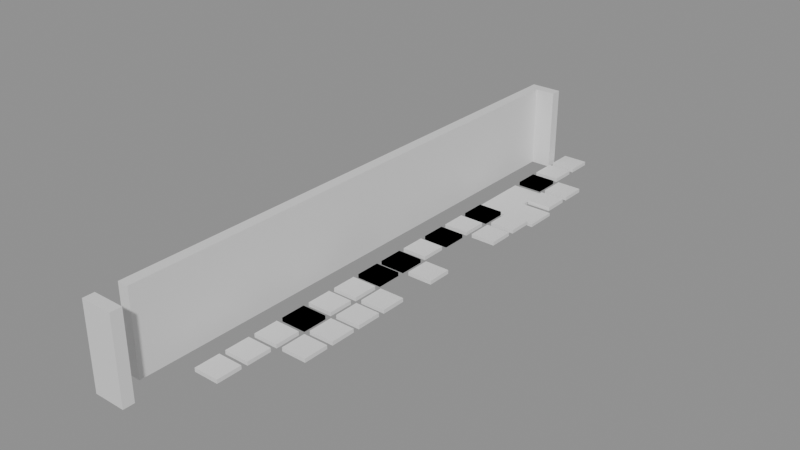 # Source: building_lego.blend  (saved by Blender 5.0.119; exported with 4.5.12 LTS)
import bpy
from mathutils import Matrix  # noqa: F401  (used for matrix-valued properties, if any)

bpy.ops.wm.read_factory_settings(use_empty=True)
scene = bpy.context.scene
scene.name = 'Scene'

# ---- collections
col_01_paredes_externas = bpy.data.collections.new('01_Paredes_Externas'); scene.collection.children.link(col_01_paredes_externas)
col_03_pisos_escadas = bpy.data.collections.new('03_Pisos_Escadas'); scene.collection.children.link(col_03_pisos_escadas)
col_04_moveis_decoracoes = bpy.data.collections.new('04_Moveis_Decoracoes'); scene.collection.children.link(col_04_moveis_decoracoes)

# ---- materials (node trees are filled in below, after node groups)
mat_mat_parede_externa = bpy.data.materials.new('Mat_Parede_Externa')
mat_mat_pisos = bpy.data.materials.new('Mat_Pisos')
mat_mat_moveis = bpy.data.materials.new('Mat_Moveis')

# ---- material node trees
mat_mat_parede_externa.use_nodes = True; mat_mat_parede_externa.node_tree.nodes.clear()
_N = mat_mat_parede_externa.node_tree.nodes; _L = mat_mat_parede_externa.node_tree.links
n0 = _N.new('ShaderNodeBsdfPrincipled'); n0.name = 'BSDF - Pré-fundamentado'; n0.location = (-200, 100)
n1 = _N.new('ShaderNodeOutputMaterial'); n1.name = 'Saída de material'; n1.location = (200, 100)
_L.new(n0.outputs[0], n1.inputs[0])
n1.is_active_output = True
mat_mat_pisos.use_nodes = True; mat_mat_pisos.node_tree.nodes.clear()
_N = mat_mat_pisos.node_tree.nodes; _L = mat_mat_pisos.node_tree.links
n0 = _N.new('ShaderNodeBsdfPrincipled'); n0.name = 'BSDF - Pré-fundamentado'; n0.location = (-200, 100)
n1 = _N.new('ShaderNodeOutputMaterial'); n1.name = 'Saída de material'; n1.location = (200, 100)
_L.new(n0.outputs[0], n1.inputs[0])
n1.is_active_output = True
mat_mat_moveis.use_nodes = True; mat_mat_moveis.node_tree.nodes.clear()
_N = mat_mat_moveis.node_tree.nodes; _L = mat_mat_moveis.node_tree.links
n0 = _N.new('ShaderNodeBsdfPrincipled'); n0.name = 'BSDF - Pré-fundamentado'; n0.location = (-200, 100)
n1 = _N.new('ShaderNodeOutputMaterial'); n1.name = 'Saída de material'; n1.location = (200, 100)
_L.new(n0.outputs[0], n1.inputs[0])
n1.is_active_output = True

# ---- meshes
me_bloco_dungeon_wall_4176_2734_z_20 = bpy.data.meshes.new('Bloco_dungeon_wall_4176_2734_z-20')
me_bloco_dungeon_wall_4176_2734_z_20.from_pydata([(-0.5, -0.175, -1.32), (0.5, -0.175, -1.32), (0.5, 0.175, -1.32), (-0.5, 0.175, -1.32), (-0.5, -0.175, 1.32), (0.5, -0.175, 1.32), (0.5, 0.175, 1.32), (-0.5, 0.175, 1.32)], [], [(0, 1, 2, 3), (4, 7, 6, 5), (0, 4, 5, 1), (2, 6, 7, 3), (0, 3, 7, 4), (1, 5, 6, 2)])
me_bloco_dungeon_wall_4176_2734_z_20.materials.append(mat_mat_parede_externa)
me_bloco_dungeon_wall_4176_2734_z_20.update()
me_bloco_dungeon_wall_4176_2752_z_20 = bpy.data.meshes.new('Bloco_dungeon_wall_4176_2752_z-20')
me_bloco_dungeon_wall_4176_2752_z_20.from_pydata([(-0.5, -0.175, -1.32), (0.5, -0.175, -1.32), (0.5, 0.175, -1.32), (-0.5, 0.175, -1.32), (-0.5, -0.175, 1.32), (0.5, -0.175, 1.32), (0.5, 0.175, 1.32), (-0.5, 0.175, 1.32)], [], [(0, 1, 2, 3), (4, 7, 6, 5), (0, 4, 5, 1), (2, 6, 7, 3), (0, 3, 7, 4), (1, 5, 6, 2)])
me_bloco_dungeon_wall_4176_2752_z_20.materials.append(mat_mat_parede_externa)
me_bloco_dungeon_wall_4176_2752_z_20.update()
me_bloco_dungeon_wall_4176_2735_z_20 = bpy.data.meshes.new('Bloco_dungeon_wall_4176_2735_z-20')
me_bloco_dungeon_wall_4176_2735_z_20.from_pydata([(-0.175, -0.5, -1.32), (0.175, -0.5, -1.32), (0.175, 0.5, -1.32), (-0.175, 0.5, -1.32), (-0.175, -0.5, 1.32), (0.175, -0.5, 1.32), (0.175, 0.5, 1.32), (-0.175, 0.5, 1.32)], [], [(0, 1, 2, 3), (4, 7, 6, 5), (0, 4, 5, 1), (2, 6, 7, 3), (0, 3, 7, 4), (1, 5, 6, 2)])
me_bloco_dungeon_wall_4176_2735_z_20.materials.append(mat_mat_parede_externa)
me_bloco_dungeon_wall_4176_2735_z_20.update()
me_bloco_dungeon_wall_4176_2736_z_20 = bpy.data.meshes.new('Bloco_dungeon_wall_4176_2736_z-20')
me_bloco_dungeon_wall_4176_2736_z_20.from_pydata([(-0.175, -0.5, -1.32), (0.175, -0.5, -1.32), (0.175, 0.5, -1.32), (-0.175, 0.5, -1.32), (-0.175, -0.5, 1.32), (0.175, -0.5, 1.32), (0.175, 0.5, 1.32), (-0.175, 0.5, 1.32)], [], [(0, 1, 2, 3), (4, 7, 6, 5), (0, 4, 5, 1), (2, 6, 7, 3), (0, 3, 7, 4), (1, 5, 6, 2)])
me_bloco_dungeon_wall_4176_2736_z_20.materials.append(mat_mat_parede_externa)
me_bloco_dungeon_wall_4176_2736_z_20.update()
me_bloco_dungeon_wall_4176_2737_z_20 = bpy.data.meshes.new('Bloco_dungeon_wall_4176_2737_z-20')
me_bloco_dungeon_wall_4176_2737_z_20.from_pydata([(-0.175, -0.5, -1.32), (0.175, -0.5, -1.32), (0.175, 0.5, -1.32), (-0.175, 0.5, -1.32), (-0.175, -0.5, 1.32), (0.175, -0.5, 1.32), (0.175, 0.5, 1.32), (-0.175, 0.5, 1.32)], [], [(0, 1, 2, 3), (4, 7, 6, 5), (0, 4, 5, 1), (2, 6, 7, 3), (0, 3, 7, 4), (1, 5, 6, 2)])
me_bloco_dungeon_wall_4176_2737_z_20.materials.append(mat_mat_parede_externa)
me_bloco_dungeon_wall_4176_2737_z_20.update()
me_bloco_dungeon_wall_4176_2738_z_20 = bpy.data.meshes.new('Bloco_dungeon_wall_4176_2738_z-20')
me_bloco_dungeon_wall_4176_2738_z_20.from_pydata([(-0.175, -0.5, -1.32), (0.175, -0.5, -1.32), (0.175, 0.5, -1.32), (-0.175, 0.5, -1.32), (-0.175, -0.5, 1.32), (0.175, -0.5, 1.32), (0.175, 0.5, 1.32), (-0.175, 0.5, 1.32)], [], [(0, 1, 2, 3), (4, 7, 6, 5), (0, 4, 5, 1), (2, 6, 7, 3), (0, 3, 7, 4), (1, 5, 6, 2)])
me_bloco_dungeon_wall_4176_2738_z_20.materials.append(mat_mat_parede_externa)
me_bloco_dungeon_wall_4176_2738_z_20.update()
me_bloco_dungeon_wall_4176_2739_z_20 = bpy.data.meshes.new('Bloco_dungeon_wall_4176_2739_z-20')
me_bloco_dungeon_wall_4176_2739_z_20.from_pydata([(-0.175, -0.5, -1.32), (0.175, -0.5, -1.32), (0.175, 0.5, -1.32), (-0.175, 0.5, -1.32), (-0.175, -0.5, 1.32), (0.175, -0.5, 1.32), (0.175, 0.5, 1.32), (-0.175, 0.5, 1.32)], [], [(0, 1, 2, 3), (4, 7, 6, 5), (0, 4, 5, 1), (2, 6, 7, 3), (0, 3, 7, 4), (1, 5, 6, 2)])
me_bloco_dungeon_wall_4176_2739_z_20.materials.append(mat_mat_parede_externa)
me_bloco_dungeon_wall_4176_2739_z_20.update()
me_bloco_dungeon_wall_4176_2740_z_20 = bpy.data.meshes.new('Bloco_dungeon_wall_4176_2740_z-20')
me_bloco_dungeon_wall_4176_2740_z_20.from_pydata([(-0.175, -0.5, -1.32), (0.175, -0.5, -1.32), (0.175, 0.5, -1.32), (-0.175, 0.5, -1.32), (-0.175, -0.5, 1.32), (0.175, -0.5, 1.32), (0.175, 0.5, 1.32), (-0.175, 0.5, 1.32)], [], [(0, 1, 2, 3), (4, 7, 6, 5), (0, 4, 5, 1), (2, 6, 7, 3), (0, 3, 7, 4), (1, 5, 6, 2)])
me_bloco_dungeon_wall_4176_2740_z_20.materials.append(mat_mat_parede_externa)
me_bloco_dungeon_wall_4176_2740_z_20.update()
me_bloco_dungeon_wall_4176_2741_z_20 = bpy.data.meshes.new('Bloco_dungeon_wall_4176_2741_z-20')
me_bloco_dungeon_wall_4176_2741_z_20.from_pydata([(-0.175, -0.5, -1.32), (0.175, -0.5, -1.32), (0.175, 0.5, -1.32), (-0.175, 0.5, -1.32), (-0.175, -0.5, 1.32), (0.175, -0.5, 1.32), (0.175, 0.5, 1.32), (-0.175, 0.5, 1.32)], [], [(0, 1, 2, 3), (4, 7, 6, 5), (0, 4, 5, 1), (2, 6, 7, 3), (0, 3, 7, 4), (1, 5, 6, 2)])
me_bloco_dungeon_wall_4176_2741_z_20.materials.append(mat_mat_parede_externa)
me_bloco_dungeon_wall_4176_2741_z_20.update()
me_bloco_dungeon_wall_4176_2742_z_20 = bpy.data.meshes.new('Bloco_dungeon_wall_4176_2742_z-20')
me_bloco_dungeon_wall_4176_2742_z_20.from_pydata([(-0.175, -0.5, -1.32), (0.175, -0.5, -1.32), (0.175, 0.5, -1.32), (-0.175, 0.5, -1.32), (-0.175, -0.5, 1.32), (0.175, -0.5, 1.32), (0.175, 0.5, 1.32), (-0.175, 0.5, 1.32)], [], [(0, 1, 2, 3), (4, 7, 6, 5), (0, 4, 5, 1), (2, 6, 7, 3), (0, 3, 7, 4), (1, 5, 6, 2)])
me_bloco_dungeon_wall_4176_2742_z_20.materials.append(mat_mat_parede_externa)
me_bloco_dungeon_wall_4176_2742_z_20.update()
me_bloco_dungeon_wall_4176_2743_z_20 = bpy.data.meshes.new('Bloco_dungeon_wall_4176_2743_z-20')
me_bloco_dungeon_wall_4176_2743_z_20.from_pydata([(-0.175, -0.5, -1.32), (0.175, -0.5, -1.32), (0.175, 0.5, -1.32), (-0.175, 0.5, -1.32), (-0.175, -0.5, 1.32), (0.175, -0.5, 1.32), (0.175, 0.5, 1.32), (-0.175, 0.5, 1.32)], [], [(0, 1, 2, 3), (4, 7, 6, 5), (0, 4, 5, 1), (2, 6, 7, 3), (0, 3, 7, 4), (1, 5, 6, 2)])
me_bloco_dungeon_wall_4176_2743_z_20.materials.append(mat_mat_parede_externa)
me_bloco_dungeon_wall_4176_2743_z_20.update()
me_bloco_dungeon_wall_4176_2744_z_20 = bpy.data.meshes.new('Bloco_dungeon_wall_4176_2744_z-20')
me_bloco_dungeon_wall_4176_2744_z_20.from_pydata([(-0.175, -0.5, -1.32), (0.175, -0.5, -1.32), (0.175, 0.5, -1.32), (-0.175, 0.5, -1.32), (-0.175, -0.5, 1.32), (0.175, -0.5, 1.32), (0.175, 0.5, 1.32), (-0.175, 0.5, 1.32)], [], [(0, 1, 2, 3), (4, 7, 6, 5), (0, 4, 5, 1), (2, 6, 7, 3), (0, 3, 7, 4), (1, 5, 6, 2)])
me_bloco_dungeon_wall_4176_2744_z_20.materials.append(mat_mat_parede_externa)
me_bloco_dungeon_wall_4176_2744_z_20.update()
me_bloco_dungeon_wall_4176_2745_z_20 = bpy.data.meshes.new('Bloco_dungeon_wall_4176_2745_z-20')
me_bloco_dungeon_wall_4176_2745_z_20.from_pydata([(-0.175, -0.5, -1.32), (0.175, -0.5, -1.32), (0.175, 0.5, -1.32), (-0.175, 0.5, -1.32), (-0.175, -0.5, 1.32), (0.175, -0.5, 1.32), (0.175, 0.5, 1.32), (-0.175, 0.5, 1.32)], [], [(0, 1, 2, 3), (4, 7, 6, 5), (0, 4, 5, 1), (2, 6, 7, 3), (0, 3, 7, 4), (1, 5, 6, 2)])
me_bloco_dungeon_wall_4176_2745_z_20.materials.append(mat_mat_parede_externa)
me_bloco_dungeon_wall_4176_2745_z_20.update()
me_bloco_dungeon_wall_4176_2746_z_20 = bpy.data.meshes.new('Bloco_dungeon_wall_4176_2746_z-20')
me_bloco_dungeon_wall_4176_2746_z_20.from_pydata([(-0.175, -0.5, -1.32), (0.175, -0.5, -1.32), (0.175, 0.5, -1.32), (-0.175, 0.5, -1.32), (-0.175, -0.5, 1.32), (0.175, -0.5, 1.32), (0.175, 0.5, 1.32), (-0.175, 0.5, 1.32)], [], [(0, 1, 2, 3), (4, 7, 6, 5), (0, 4, 5, 1), (2, 6, 7, 3), (0, 3, 7, 4), (1, 5, 6, 2)])
me_bloco_dungeon_wall_4176_2746_z_20.materials.append(mat_mat_parede_externa)
me_bloco_dungeon_wall_4176_2746_z_20.update()
me_bloco_dungeon_wall_4176_2747_z_20 = bpy.data.meshes.new('Bloco_dungeon_wall_4176_2747_z-20')
me_bloco_dungeon_wall_4176_2747_z_20.from_pydata([(-0.175, -0.5, -1.32), (0.175, -0.5, -1.32), (0.175, 0.5, -1.32), (-0.175, 0.5, -1.32), (-0.175, -0.5, 1.32), (0.175, -0.5, 1.32), (0.175, 0.5, 1.32), (-0.175, 0.5, 1.32)], [], [(0, 1, 2, 3), (4, 7, 6, 5), (0, 4, 5, 1), (2, 6, 7, 3), (0, 3, 7, 4), (1, 5, 6, 2)])
me_bloco_dungeon_wall_4176_2747_z_20.materials.append(mat_mat_parede_externa)
me_bloco_dungeon_wall_4176_2747_z_20.update()
me_bloco_dungeon_wall_4176_2748_z_20 = bpy.data.meshes.new('Bloco_dungeon_wall_4176_2748_z-20')
me_bloco_dungeon_wall_4176_2748_z_20.from_pydata([(-0.175, -0.5, -1.32), (0.175, -0.5, -1.32), (0.175, 0.5, -1.32), (-0.175, 0.5, -1.32), (-0.175, -0.5, 1.32), (0.175, -0.5, 1.32), (0.175, 0.5, 1.32), (-0.175, 0.5, 1.32)], [], [(0, 1, 2, 3), (4, 7, 6, 5), (0, 4, 5, 1), (2, 6, 7, 3), (0, 3, 7, 4), (1, 5, 6, 2)])
me_bloco_dungeon_wall_4176_2748_z_20.materials.append(mat_mat_parede_externa)
me_bloco_dungeon_wall_4176_2748_z_20.update()
me_bloco_dungeon_wall_4176_2749_z_20 = bpy.data.meshes.new('Bloco_dungeon_wall_4176_2749_z-20')
me_bloco_dungeon_wall_4176_2749_z_20.from_pydata([(-0.175, -0.5, -1.32), (0.175, -0.5, -1.32), (0.175, 0.5, -1.32), (-0.175, 0.5, -1.32), (-0.175, -0.5, 1.32), (0.175, -0.5, 1.32), (0.175, 0.5, 1.32), (-0.175, 0.5, 1.32)], [], [(0, 1, 2, 3), (4, 7, 6, 5), (0, 4, 5, 1), (2, 6, 7, 3), (0, 3, 7, 4), (1, 5, 6, 2)])
me_bloco_dungeon_wall_4176_2749_z_20.materials.append(mat_mat_parede_externa)
me_bloco_dungeon_wall_4176_2749_z_20.update()
me_bloco_dungeon_wall_4176_2750_z_20 = bpy.data.meshes.new('Bloco_dungeon_wall_4176_2750_z-20')
me_bloco_dungeon_wall_4176_2750_z_20.from_pydata([(-0.175, -0.5, -1.32), (0.175, -0.5, -1.32), (0.175, 0.5, -1.32), (-0.175, 0.5, -1.32), (-0.175, -0.5, 1.32), (0.175, -0.5, 1.32), (0.175, 0.5, 1.32), (-0.175, 0.5, 1.32)], [], [(0, 1, 2, 3), (4, 7, 6, 5), (0, 4, 5, 1), (2, 6, 7, 3), (0, 3, 7, 4), (1, 5, 6, 2)])
me_bloco_dungeon_wall_4176_2750_z_20.materials.append(mat_mat_parede_externa)
me_bloco_dungeon_wall_4176_2750_z_20.update()
me_bloco_dungeon_wall_4176_2751_z_20 = bpy.data.meshes.new('Bloco_dungeon_wall_4176_2751_z-20')
me_bloco_dungeon_wall_4176_2751_z_20.from_pydata([(-0.175, -0.5, -1.32), (0.175, -0.5, -1.32), (0.175, 0.5, -1.32), (-0.175, 0.5, -1.32), (-0.175, -0.5, 1.32), (0.175, -0.5, 1.32), (0.175, 0.5, 1.32), (-0.175, 0.5, 1.32)], [], [(0, 1, 2, 3), (4, 7, 6, 5), (0, 4, 5, 1), (2, 6, 7, 3), (0, 3, 7, 4), (1, 5, 6, 2)])
me_bloco_dungeon_wall_4176_2751_z_20.materials.append(mat_mat_parede_externa)
me_bloco_dungeon_wall_4176_2751_z_20.update()
me_piso_swamp_4177_2748_z_20 = bpy.data.meshes.new('Piso_swamp_4177_2748_z-20')
me_piso_swamp_4177_2748_z_20.from_pydata([(-0.5, -0.5, -0.05), (0.5, -0.5, -0.05), (0.5, 0.5, -0.05), (-0.5, 0.5, -0.05), (-0.5, -0.5, 0.05), (0.5, -0.5, 0.05), (0.5, 0.5, 0.05), (-0.5, 0.5, 0.05)], [], [(0, 1, 2, 3), (4, 7, 6, 5), (0, 4, 5, 1), (2, 6, 7, 3), (0, 3, 7, 4), (1, 5, 6, 2)])
me_piso_swamp_4177_2748_z_20.materials.append(mat_mat_pisos)
me_piso_swamp_4177_2748_z_20.update()
me_piso_swamp_4178_2748_z_20 = bpy.data.meshes.new('Piso_swamp_4178_2748_z-20')
me_piso_swamp_4178_2748_z_20.from_pydata([(-0.5, -0.5, -0.05), (0.5, -0.5, -0.05), (0.5, 0.5, -0.05), (-0.5, 0.5, -0.05), (-0.5, -0.5, 0.05), (0.5, -0.5, 0.05), (0.5, 0.5, 0.05), (-0.5, 0.5, 0.05)], [], [(0, 1, 2, 3), (4, 7, 6, 5), (0, 4, 5, 1), (2, 6, 7, 3), (0, 3, 7, 4), (1, 5, 6, 2)])
me_piso_swamp_4178_2748_z_20.materials.append(mat_mat_pisos)
me_piso_swamp_4178_2748_z_20.update()
me_piso_swamp_4177_2749_z_20 = bpy.data.meshes.new('Piso_swamp_4177_2749_z-20')
me_piso_swamp_4177_2749_z_20.from_pydata([(-0.5, -0.5, -0.05), (0.5, -0.5, -0.05), (0.5, 0.5, -0.05), (-0.5, 0.5, -0.05), (-0.5, -0.5, 0.05), (0.5, -0.5, 0.05), (0.5, 0.5, 0.05), (-0.5, 0.5, 0.05)], [], [(0, 1, 2, 3), (4, 7, 6, 5), (0, 4, 5, 1), (2, 6, 7, 3), (0, 3, 7, 4), (1, 5, 6, 2)])
me_piso_swamp_4177_2749_z_20.materials.append(mat_mat_pisos)
me_piso_swamp_4177_2749_z_20.update()
me_movel_vines_4177_2736_z_20 = bpy.data.meshes.new('Movel_vines_4177_2736_z-20')
me_movel_vines_4177_2736_z_20.from_pydata([(-0.4, -0.4, -0.06), (0.4, -0.4, -0.06), (0.4, 0.4, -0.06), (-0.4, 0.4, -0.06), (-0.4, -0.4, 0.06), (0.4, -0.4, 0.06), (0.4, 0.4, 0.06), (-0.4, 0.4, 0.06)], [], [(0, 1, 2, 3), (4, 7, 6, 5), (0, 4, 5, 1), (2, 6, 7, 3), (0, 3, 7, 4), (1, 5, 6, 2)])
me_movel_vines_4177_2736_z_20.materials.append(mat_mat_moveis)
me_movel_vines_4177_2736_z_20.update()
me_movel_vines_4177_2737_z_20 = bpy.data.meshes.new('Movel_vines_4177_2737_z-20')
me_movel_vines_4177_2737_z_20.from_pydata([(-0.4, -0.4, -0.06), (0.4, -0.4, -0.06), (0.4, 0.4, -0.06), (-0.4, 0.4, -0.06), (-0.4, -0.4, 0.06), (0.4, -0.4, 0.06), (0.4, 0.4, 0.06), (-0.4, 0.4, 0.06)], [], [(0, 1, 2, 3), (4, 7, 6, 5), (0, 4, 5, 1), (2, 6, 7, 3), (0, 3, 7, 4), (1, 5, 6, 2)])
me_movel_vines_4177_2737_z_20.materials.append(mat_mat_moveis)
me_movel_vines_4177_2737_z_20.update()
me_movel_vines_4177_2738_z_20 = bpy.data.meshes.new('Movel_vines_4177_2738_z-20')
me_movel_vines_4177_2738_z_20.from_pydata([(-0.4, -0.4, -0.06), (0.4, -0.4, -0.06), (0.4, 0.4, -0.06), (-0.4, 0.4, -0.06), (-0.4, -0.4, 0.06), (0.4, -0.4, 0.06), (0.4, 0.4, 0.06), (-0.4, 0.4, 0.06)], [], [(0, 1, 2, 3), (4, 7, 6, 5), (0, 4, 5, 1), (2, 6, 7, 3), (0, 3, 7, 4), (1, 5, 6, 2)])
me_movel_vines_4177_2738_z_20.materials.append(mat_mat_moveis)
me_movel_vines_4177_2738_z_20.update()
me_movel_swamp_4178_2738_z_20 = bpy.data.meshes.new('Movel_swamp_4178_2738_z-20')
me_movel_swamp_4178_2738_z_20.from_pydata([(-0.4, -0.4, -0.06), (0.4, -0.4, -0.06), (0.4, 0.4, -0.06), (-0.4, 0.4, -0.06), (-0.4, -0.4, 0.06), (0.4, -0.4, 0.06), (0.4, 0.4, 0.06), (-0.4, 0.4, 0.06)], [], [(0, 1, 2, 3), (4, 7, 6, 5), (0, 4, 5, 1), (2, 6, 7, 3), (0, 3, 7, 4), (1, 5, 6, 2)])
me_movel_swamp_4178_2738_z_20.materials.append(mat_mat_moveis)
me_movel_swamp_4178_2738_z_20.update()
me_movel_vines_4177_2739_z_20 = bpy.data.meshes.new('Movel_vines_4177_2739_z-20')
me_movel_vines_4177_2739_z_20.from_pydata([(-0.4, -0.4, -0.06), (0.4, -0.4, -0.06), (0.4, 0.4, -0.06), (-0.4, 0.4, -0.06), (-0.4, -0.4, 0.06), (0.4, -0.4, 0.06), (0.4, 0.4, 0.06), (-0.4, 0.4, 0.06)], [], [(0, 1, 2, 3), (4, 7, 6, 5), (0, 4, 5, 1), (2, 6, 7, 3), (0, 3, 7, 4), (1, 5, 6, 2)])
me_movel_vines_4177_2739_z_20.materials.append(mat_mat_moveis)
me_movel_vines_4177_2739_z_20.update()
me_movel_swamp_4177_2739_z_20 = bpy.data.meshes.new('Movel_swamp_4177_2739_z-20')
me_movel_swamp_4177_2739_z_20.from_pydata([(-0.4, -0.4, -0.06), (0.4, -0.4, -0.06), (0.4, 0.4, -0.06), (-0.4, 0.4, -0.06), (-0.4, -0.4, 0.06), (0.4, -0.4, 0.06), (0.4, 0.4, 0.06), (-0.4, 0.4, 0.06)], [], [(0, 1, 2, 3), (4, 7, 6, 5), (0, 4, 5, 1), (2, 6, 7, 3), (0, 3, 7, 4), (1, 5, 6, 2)])
me_movel_swamp_4177_2739_z_20.materials.append(mat_mat_moveis)
me_movel_swamp_4177_2739_z_20.update()
me_movel_swamp_4178_2739_z_20 = bpy.data.meshes.new('Movel_swamp_4178_2739_z-20')
me_movel_swamp_4178_2739_z_20.from_pydata([(-0.4, -0.4, -0.06), (0.4, -0.4, -0.06), (0.4, 0.4, -0.06), (-0.4, 0.4, -0.06), (-0.4, -0.4, 0.06), (0.4, -0.4, 0.06), (0.4, 0.4, 0.06), (-0.4, 0.4, 0.06)], [], [(0, 1, 2, 3), (4, 7, 6, 5), (0, 4, 5, 1), (2, 6, 7, 3), (0, 3, 7, 4), (1, 5, 6, 2)])
me_movel_swamp_4178_2739_z_20.materials.append(mat_mat_moveis)
me_movel_swamp_4178_2739_z_20.update()
me_movel_swamp_4177_2740_z_20 = bpy.data.meshes.new('Movel_swamp_4177_2740_z-20')
me_movel_swamp_4177_2740_z_20.from_pydata([(-0.4, -0.4, -0.06), (0.4, -0.4, -0.06), (0.4, 0.4, -0.06), (-0.4, 0.4, -0.06), (-0.4, -0.4, 0.06), (0.4, -0.4, 0.06), (0.4, 0.4, 0.06), (-0.4, 0.4, 0.06)], [], [(0, 1, 2, 3), (4, 7, 6, 5), (0, 4, 5, 1), (2, 6, 7, 3), (0, 3, 7, 4), (1, 5, 6, 2)])
me_movel_swamp_4177_2740_z_20.materials.append(mat_mat_moveis)
me_movel_swamp_4177_2740_z_20.update()
me_movel_swamp_4178_2740_z_20 = bpy.data.meshes.new('Movel_swamp_4178_2740_z-20')
me_movel_swamp_4178_2740_z_20.from_pydata([(-0.4, -0.4, -0.06), (0.4, -0.4, -0.06), (0.4, 0.4, -0.06), (-0.4, 0.4, -0.06), (-0.4, -0.4, 0.06), (0.4, -0.4, 0.06), (0.4, 0.4, 0.06), (-0.4, 0.4, 0.06)], [], [(0, 1, 2, 3), (4, 7, 6, 5), (0, 4, 5, 1), (2, 6, 7, 3), (0, 3, 7, 4), (1, 5, 6, 2)])
me_movel_swamp_4178_2740_z_20.materials.append(mat_mat_moveis)
me_movel_swamp_4178_2740_z_20.update()
me_movel_vines_4177_2741_z_20 = bpy.data.meshes.new('Movel_vines_4177_2741_z-20')
me_movel_vines_4177_2741_z_20.from_pydata([(-0.4, -0.4, -0.06), (0.4, -0.4, -0.06), (0.4, 0.4, -0.06), (-0.4, 0.4, -0.06), (-0.4, -0.4, 0.06), (0.4, -0.4, 0.06), (0.4, 0.4, 0.06), (-0.4, 0.4, 0.06)], [], [(0, 1, 2, 3), (4, 7, 6, 5), (0, 4, 5, 1), (2, 6, 7, 3), (0, 3, 7, 4), (1, 5, 6, 2)])
me_movel_vines_4177_2741_z_20.materials.append(mat_mat_moveis)
me_movel_vines_4177_2741_z_20.update()
me_movel_mushrooms_4178_2741_z_20 = bpy.data.meshes.new('Movel_mushrooms_4178_2741_z-20')
me_movel_mushrooms_4178_2741_z_20.from_pydata([(-0.4, -0.4, -0.06), (0.4, -0.4, -0.06), (0.4, 0.4, -0.06), (-0.4, 0.4, -0.06), (-0.4, -0.4, 0.06), (0.4, -0.4, 0.06), (0.4, 0.4, 0.06), (-0.4, 0.4, 0.06)], [], [(0, 1, 2, 3), (4, 7, 6, 5), (0, 4, 5, 1), (2, 6, 7, 3), (0, 3, 7, 4), (1, 5, 6, 2)])
me_movel_mushrooms_4178_2741_z_20.materials.append(mat_mat_moveis)
me_movel_mushrooms_4178_2741_z_20.update()
me_movel_vines_4177_2742_z_20 = bpy.data.meshes.new('Movel_vines_4177_2742_z-20')
me_movel_vines_4177_2742_z_20.from_pydata([(-0.4, -0.4, -0.06), (0.4, -0.4, -0.06), (0.4, 0.4, -0.06), (-0.4, 0.4, -0.06), (-0.4, -0.4, 0.06), (0.4, -0.4, 0.06), (0.4, 0.4, 0.06), (-0.4, 0.4, 0.06)], [], [(0, 1, 2, 3), (4, 7, 6, 5), (0, 4, 5, 1), (2, 6, 7, 3), (0, 3, 7, 4), (1, 5, 6, 2)])
me_movel_vines_4177_2742_z_20.materials.append(mat_mat_moveis)
me_movel_vines_4177_2742_z_20.update()
me_movel_bone_4177_2742_z_20 = bpy.data.meshes.new('Movel_bone_4177_2742_z-20')
me_movel_bone_4177_2742_z_20.from_pydata([(-0.4, -0.4, -0.06), (0.4, -0.4, -0.06), (0.4, 0.4, -0.06), (-0.4, 0.4, -0.06), (-0.4, -0.4, 0.06), (0.4, -0.4, 0.06), (0.4, 0.4, 0.06), (-0.4, 0.4, 0.06)], [], [(0, 1, 2, 3), (4, 7, 6, 5), (0, 4, 5, 1), (2, 6, 7, 3), (0, 3, 7, 4), (1, 5, 6, 2)])
me_movel_bone_4177_2742_z_20.materials.append(mat_mat_moveis)
me_movel_bone_4177_2742_z_20.update()
me_movel_vines_4177_2743_z_20 = bpy.data.meshes.new('Movel_vines_4177_2743_z-20')
me_movel_vines_4177_2743_z_20.from_pydata([(-0.4, -0.4, -0.06), (0.4, -0.4, -0.06), (0.4, 0.4, -0.06), (-0.4, 0.4, -0.06), (-0.4, -0.4, 0.06), (0.4, -0.4, 0.06), (0.4, 0.4, 0.06), (-0.4, 0.4, 0.06)], [], [(0, 1, 2, 3), (4, 7, 6, 5), (0, 4, 5, 1), (2, 6, 7, 3), (0, 3, 7, 4), (1, 5, 6, 2)])
me_movel_vines_4177_2743_z_20.materials.append(mat_mat_moveis)
me_movel_vines_4177_2743_z_20.update()
me_movel_pelvis_bone_4177_2743_z_20 = bpy.data.meshes.new('Movel_pelvis_bone_4177_2743_z-20')
me_movel_pelvis_bone_4177_2743_z_20.from_pydata([(-0.4, -0.4, -0.06), (0.4, -0.4, -0.06), (0.4, 0.4, -0.06), (-0.4, 0.4, -0.06), (-0.4, -0.4, 0.06), (0.4, -0.4, 0.06), (0.4, 0.4, 0.06), (-0.4, 0.4, 0.06)], [], [(0, 1, 2, 3), (4, 7, 6, 5), (0, 4, 5, 1), (2, 6, 7, 3), (0, 3, 7, 4), (1, 5, 6, 2)])
me_movel_pelvis_bone_4177_2743_z_20.materials.append(mat_mat_moveis)
me_movel_pelvis_bone_4177_2743_z_20.update()
me_movel_bone_4178_2743_z_20 = bpy.data.meshes.new('Movel_bone_4178_2743_z-20')
me_movel_bone_4178_2743_z_20.from_pydata([(-0.4, -0.4, -0.06), (0.4, -0.4, -0.06), (0.4, 0.4, -0.06), (-0.4, 0.4, -0.06), (-0.4, -0.4, 0.06), (0.4, -0.4, 0.06), (0.4, 0.4, 0.06), (-0.4, 0.4, 0.06)], [], [(0, 1, 2, 3), (4, 7, 6, 5), (0, 4, 5, 1), (2, 6, 7, 3), (0, 3, 7, 4), (1, 5, 6, 2)])
me_movel_bone_4178_2743_z_20.materials.append(mat_mat_moveis)
me_movel_bone_4178_2743_z_20.update()
me_movel_vines_4177_2744_z_20 = bpy.data.meshes.new('Movel_vines_4177_2744_z-20')
me_movel_vines_4177_2744_z_20.from_pydata([(-0.4, -0.4, -0.06), (0.4, -0.4, -0.06), (0.4, 0.4, -0.06), (-0.4, 0.4, -0.06), (-0.4, -0.4, 0.06), (0.4, -0.4, 0.06), (0.4, 0.4, 0.06), (-0.4, 0.4, 0.06)], [], [(0, 1, 2, 3), (4, 7, 6, 5), (0, 4, 5, 1), (2, 6, 7, 3), (0, 3, 7, 4), (1, 5, 6, 2)])
me_movel_vines_4177_2744_z_20.materials.append(mat_mat_moveis)
me_movel_vines_4177_2744_z_20.update()
me_movel_vines_4177_2745_z_20 = bpy.data.meshes.new('Movel_vines_4177_2745_z-20')
me_movel_vines_4177_2745_z_20.from_pydata([(-0.4, -0.4, -0.06), (0.4, -0.4, -0.06), (0.4, 0.4, -0.06), (-0.4, 0.4, -0.06), (-0.4, -0.4, 0.06), (0.4, -0.4, 0.06), (0.4, 0.4, 0.06), (-0.4, 0.4, 0.06)], [], [(0, 1, 2, 3), (4, 7, 6, 5), (0, 4, 5, 1), (2, 6, 7, 3), (0, 3, 7, 4), (1, 5, 6, 2)])
me_movel_vines_4177_2745_z_20.materials.append(mat_mat_moveis)
me_movel_vines_4177_2745_z_20.update()
me_movel_vines_4177_2745_z_20_001 = bpy.data.meshes.new('Movel_vines_4177_2745_z-20.001')
me_movel_vines_4177_2745_z_20_001.from_pydata([(-0.4, -0.4, -0.06), (0.4, -0.4, -0.06), (0.4, 0.4, -0.06), (-0.4, 0.4, -0.06), (-0.4, -0.4, 0.06), (0.4, -0.4, 0.06), (0.4, 0.4, 0.06), (-0.4, 0.4, 0.06)], [], [(0, 1, 2, 3), (4, 7, 6, 5), (0, 4, 5, 1), (2, 6, 7, 3), (0, 3, 7, 4), (1, 5, 6, 2)])
me_movel_vines_4177_2745_z_20_001.materials.append(mat_mat_moveis)
me_movel_vines_4177_2745_z_20_001.update()
me_movel_swamp_4177_2746_z_20 = bpy.data.meshes.new('Movel_swamp_4177_2746_z-20')
me_movel_swamp_4177_2746_z_20.from_pydata([(-0.4, -0.4, -0.06), (0.4, -0.4, -0.06), (0.4, 0.4, -0.06), (-0.4, 0.4, -0.06), (-0.4, -0.4, 0.06), (0.4, -0.4, 0.06), (0.4, 0.4, 0.06), (-0.4, 0.4, 0.06)], [], [(0, 1, 2, 3), (4, 7, 6, 5), (0, 4, 5, 1), (2, 6, 7, 3), (0, 3, 7, 4), (1, 5, 6, 2)])
me_movel_swamp_4177_2746_z_20.materials.append(mat_mat_moveis)
me_movel_swamp_4177_2746_z_20.update()
me_movel_swamp_4178_2746_z_20 = bpy.data.meshes.new('Movel_swamp_4178_2746_z-20')
me_movel_swamp_4178_2746_z_20.from_pydata([(-0.4, -0.4, -0.06), (0.4, -0.4, -0.06), (0.4, 0.4, -0.06), (-0.4, 0.4, -0.06), (-0.4, -0.4, 0.06), (0.4, -0.4, 0.06), (0.4, 0.4, 0.06), (-0.4, 0.4, 0.06)], [], [(0, 1, 2, 3), (4, 7, 6, 5), (0, 4, 5, 1), (2, 6, 7, 3), (0, 3, 7, 4), (1, 5, 6, 2)])
me_movel_swamp_4178_2746_z_20.materials.append(mat_mat_moveis)
me_movel_swamp_4178_2746_z_20.update()
me_movel_vines_4177_2747_z_20 = bpy.data.meshes.new('Movel_vines_4177_2747_z-20')
me_movel_vines_4177_2747_z_20.from_pydata([(-0.4, -0.4, -0.06), (0.4, -0.4, -0.06), (0.4, 0.4, -0.06), (-0.4, 0.4, -0.06), (-0.4, -0.4, 0.06), (0.4, -0.4, 0.06), (0.4, 0.4, 0.06), (-0.4, 0.4, 0.06)], [], [(0, 1, 2, 3), (4, 7, 6, 5), (0, 4, 5, 1), (2, 6, 7, 3), (0, 3, 7, 4), (1, 5, 6, 2)])
me_movel_vines_4177_2747_z_20.materials.append(mat_mat_moveis)
me_movel_vines_4177_2747_z_20.update()
me_movel_swamp_4177_2747_z_20 = bpy.data.meshes.new('Movel_swamp_4177_2747_z-20')
me_movel_swamp_4177_2747_z_20.from_pydata([(-0.4, -0.4, -0.06), (0.4, -0.4, -0.06), (0.4, 0.4, -0.06), (-0.4, 0.4, -0.06), (-0.4, -0.4, 0.06), (0.4, -0.4, 0.06), (0.4, 0.4, 0.06), (-0.4, 0.4, 0.06)], [], [(0, 1, 2, 3), (4, 7, 6, 5), (0, 4, 5, 1), (2, 6, 7, 3), (0, 3, 7, 4), (1, 5, 6, 2)])
me_movel_swamp_4177_2747_z_20.materials.append(mat_mat_moveis)
me_movel_swamp_4177_2747_z_20.update()
me_movel_swamp_4178_2747_z_20 = bpy.data.meshes.new('Movel_swamp_4178_2747_z-20')
me_movel_swamp_4178_2747_z_20.from_pydata([(-0.4, -0.4, -0.06), (0.4, -0.4, -0.06), (0.4, 0.4, -0.06), (-0.4, 0.4, -0.06), (-0.4, -0.4, 0.06), (0.4, -0.4, 0.06), (0.4, 0.4, 0.06), (-0.4, 0.4, 0.06)], [], [(0, 1, 2, 3), (4, 7, 6, 5), (0, 4, 5, 1), (2, 6, 7, 3), (0, 3, 7, 4), (1, 5, 6, 2)])
me_movel_swamp_4178_2747_z_20.materials.append(mat_mat_moveis)
me_movel_swamp_4178_2747_z_20.update()
me_movel_swamp_4178_2749_z_20 = bpy.data.meshes.new('Movel_swamp_4178_2749_z-20')
me_movel_swamp_4178_2749_z_20.from_pydata([(-0.4, -0.4, -0.06), (0.4, -0.4, -0.06), (0.4, 0.4, -0.06), (-0.4, 0.4, -0.06), (-0.4, -0.4, 0.06), (0.4, -0.4, 0.06), (0.4, 0.4, 0.06), (-0.4, 0.4, 0.06)], [], [(0, 1, 2, 3), (4, 7, 6, 5), (0, 4, 5, 1), (2, 6, 7, 3), (0, 3, 7, 4), (1, 5, 6, 2)])
me_movel_swamp_4178_2749_z_20.materials.append(mat_mat_moveis)
me_movel_swamp_4178_2749_z_20.update()
me_movel_vines_4177_2750_z_20 = bpy.data.meshes.new('Movel_vines_4177_2750_z-20')
me_movel_vines_4177_2750_z_20.from_pydata([(-0.4, -0.4, -0.06), (0.4, -0.4, -0.06), (0.4, 0.4, -0.06), (-0.4, 0.4, -0.06), (-0.4, -0.4, 0.06), (0.4, -0.4, 0.06), (0.4, 0.4, 0.06), (-0.4, 0.4, 0.06)], [], [(0, 1, 2, 3), (4, 7, 6, 5), (0, 4, 5, 1), (2, 6, 7, 3), (0, 3, 7, 4), (1, 5, 6, 2)])
me_movel_vines_4177_2750_z_20.materials.append(mat_mat_moveis)
me_movel_vines_4177_2750_z_20.update()
me_movel_swamp_4177_2750_z_20 = bpy.data.meshes.new('Movel_swamp_4177_2750_z-20')
me_movel_swamp_4177_2750_z_20.from_pydata([(-0.4, -0.4, -0.06), (0.4, -0.4, -0.06), (0.4, 0.4, -0.06), (-0.4, 0.4, -0.06), (-0.4, -0.4, 0.06), (0.4, -0.4, 0.06), (0.4, 0.4, 0.06), (-0.4, 0.4, 0.06)], [], [(0, 1, 2, 3), (4, 7, 6, 5), (0, 4, 5, 1), (2, 6, 7, 3), (0, 3, 7, 4), (1, 5, 6, 2)])
me_movel_swamp_4177_2750_z_20.materials.append(mat_mat_moveis)
me_movel_swamp_4177_2750_z_20.update()
me_movel_swamp_4178_2750_z_20 = bpy.data.meshes.new('Movel_swamp_4178_2750_z-20')
me_movel_swamp_4178_2750_z_20.from_pydata([(-0.4, -0.4, -0.06), (0.4, -0.4, -0.06), (0.4, 0.4, -0.06), (-0.4, 0.4, -0.06), (-0.4, -0.4, 0.06), (0.4, -0.4, 0.06), (0.4, 0.4, 0.06), (-0.4, 0.4, 0.06)], [], [(0, 1, 2, 3), (4, 7, 6, 5), (0, 4, 5, 1), (2, 6, 7, 3), (0, 3, 7, 4), (1, 5, 6, 2)])
me_movel_swamp_4178_2750_z_20.materials.append(mat_mat_moveis)
me_movel_swamp_4178_2750_z_20.update()
me_movel_swamp_4177_2751_z_20 = bpy.data.meshes.new('Movel_swamp_4177_2751_z-20')
me_movel_swamp_4177_2751_z_20.from_pydata([(-0.4, -0.4, -0.06), (0.4, -0.4, -0.06), (0.4, 0.4, -0.06), (-0.4, 0.4, -0.06), (-0.4, -0.4, 0.06), (0.4, -0.4, 0.06), (0.4, 0.4, 0.06), (-0.4, 0.4, 0.06)], [], [(0, 1, 2, 3), (4, 7, 6, 5), (0, 4, 5, 1), (2, 6, 7, 3), (0, 3, 7, 4), (1, 5, 6, 2)])
me_movel_swamp_4177_2751_z_20.materials.append(mat_mat_moveis)
me_movel_swamp_4177_2751_z_20.update()
me_movel_swamp_4177_2752_z_20 = bpy.data.meshes.new('Movel_swamp_4177_2752_z-20')
me_movel_swamp_4177_2752_z_20.from_pydata([(-0.4, -0.4, -0.06), (0.4, -0.4, -0.06), (0.4, 0.4, -0.06), (-0.4, 0.4, -0.06), (-0.4, -0.4, 0.06), (0.4, -0.4, 0.06), (0.4, 0.4, 0.06), (-0.4, 0.4, 0.06)], [], [(0, 1, 2, 3), (4, 7, 6, 5), (0, 4, 5, 1), (2, 6, 7, 3), (0, 3, 7, 4), (1, 5, 6, 2)])
me_movel_swamp_4177_2752_z_20.materials.append(mat_mat_moveis)
me_movel_swamp_4177_2752_z_20.update()

# ---- objects
ob_parede_externa_norte_y2734_x4176_4176 = bpy.data.objects.new('Parede_Externa_Norte_Y2734_X4176_4176', None)
ob_bloco_dungeon_wall_4176_2734_z_20 = bpy.data.objects.new('Bloco_dungeon_wall_4176_2734_z-20', me_bloco_dungeon_wall_4176_2734_z_20)
ob_parede_externa_sul_y2752_x4176_4176 = bpy.data.objects.new('Parede_Externa_Sul_Y2752_X4176_4176', None)
ob_bloco_dungeon_wall_4176_2752_z_20 = bpy.data.objects.new('Bloco_dungeon_wall_4176_2752_z-20', me_bloco_dungeon_wall_4176_2752_z_20)
ob_parede_externa_oeste_x4176_y2735_2751 = bpy.data.objects.new('Parede_Externa_Oeste_X4176_Y2735_2751', None)
ob_bloco_dungeon_wall_4176_2735_z_20 = bpy.data.objects.new('Bloco_dungeon_wall_4176_2735_z-20', me_bloco_dungeon_wall_4176_2735_z_20)
ob_bloco_dungeon_wall_4176_2736_z_20 = bpy.data.objects.new('Bloco_dungeon_wall_4176_2736_z-20', me_bloco_dungeon_wall_4176_2736_z_20)
ob_bloco_dungeon_wall_4176_2737_z_20 = bpy.data.objects.new('Bloco_dungeon_wall_4176_2737_z-20', me_bloco_dungeon_wall_4176_2737_z_20)
ob_bloco_dungeon_wall_4176_2738_z_20 = bpy.data.objects.new('Bloco_dungeon_wall_4176_2738_z-20', me_bloco_dungeon_wall_4176_2738_z_20)
ob_bloco_dungeon_wall_4176_2739_z_20 = bpy.data.objects.new('Bloco_dungeon_wall_4176_2739_z-20', me_bloco_dungeon_wall_4176_2739_z_20)
ob_bloco_dungeon_wall_4176_2740_z_20 = bpy.data.objects.new('Bloco_dungeon_wall_4176_2740_z-20', me_bloco_dungeon_wall_4176_2740_z_20)
ob_bloco_dungeon_wall_4176_2741_z_20 = bpy.data.objects.new('Bloco_dungeon_wall_4176_2741_z-20', me_bloco_dungeon_wall_4176_2741_z_20)
ob_bloco_dungeon_wall_4176_2742_z_20 = bpy.data.objects.new('Bloco_dungeon_wall_4176_2742_z-20', me_bloco_dungeon_wall_4176_2742_z_20)
ob_bloco_dungeon_wall_4176_2743_z_20 = bpy.data.objects.new('Bloco_dungeon_wall_4176_2743_z-20', me_bloco_dungeon_wall_4176_2743_z_20)
ob_bloco_dungeon_wall_4176_2744_z_20 = bpy.data.objects.new('Bloco_dungeon_wall_4176_2744_z-20', me_bloco_dungeon_wall_4176_2744_z_20)
ob_bloco_dungeon_wall_4176_2745_z_20 = bpy.data.objects.new('Bloco_dungeon_wall_4176_2745_z-20', me_bloco_dungeon_wall_4176_2745_z_20)
ob_bloco_dungeon_wall_4176_2746_z_20 = bpy.data.objects.new('Bloco_dungeon_wall_4176_2746_z-20', me_bloco_dungeon_wall_4176_2746_z_20)
ob_bloco_dungeon_wall_4176_2747_z_20 = bpy.data.objects.new('Bloco_dungeon_wall_4176_2747_z-20', me_bloco_dungeon_wall_4176_2747_z_20)
ob_bloco_dungeon_wall_4176_2748_z_20 = bpy.data.objects.new('Bloco_dungeon_wall_4176_2748_z-20', me_bloco_dungeon_wall_4176_2748_z_20)
ob_bloco_dungeon_wall_4176_2749_z_20 = bpy.data.objects.new('Bloco_dungeon_wall_4176_2749_z-20', me_bloco_dungeon_wall_4176_2749_z_20)
ob_bloco_dungeon_wall_4176_2750_z_20 = bpy.data.objects.new('Bloco_dungeon_wall_4176_2750_z-20', me_bloco_dungeon_wall_4176_2750_z_20)
ob_bloco_dungeon_wall_4176_2751_z_20 = bpy.data.objects.new('Bloco_dungeon_wall_4176_2751_z-20', me_bloco_dungeon_wall_4176_2751_z_20)
ob_pisos_lajes = bpy.data.objects.new('Pisos_Lajes', None)
ob_piso_swamp_4177_2748_z_20 = bpy.data.objects.new('Piso_swamp_4177_2748_z-20', me_piso_swamp_4177_2748_z_20)
ob_piso_swamp_4178_2748_z_20 = bpy.data.objects.new('Piso_swamp_4178_2748_z-20', me_piso_swamp_4178_2748_z_20)
ob_piso_swamp_4177_2749_z_20 = bpy.data.objects.new('Piso_swamp_4177_2749_z-20', me_piso_swamp_4177_2749_z_20)
ob_moveis_decoracoes = bpy.data.objects.new('Moveis_Decoracoes', None)
ob_movel_vines_4177_2736_z_20 = bpy.data.objects.new('Movel_vines_4177_2736_z-20', me_movel_vines_4177_2736_z_20)
ob_movel_vines_4177_2737_z_20 = bpy.data.objects.new('Movel_vines_4177_2737_z-20', me_movel_vines_4177_2737_z_20)
ob_movel_vines_4177_2738_z_20 = bpy.data.objects.new('Movel_vines_4177_2738_z-20', me_movel_vines_4177_2738_z_20)
ob_movel_swamp_4178_2738_z_20 = bpy.data.objects.new('Movel_swamp_4178_2738_z-20', me_movel_swamp_4178_2738_z_20)
ob_movel_vines_4177_2739_z_20 = bpy.data.objects.new('Movel_vines_4177_2739_z-20', me_movel_vines_4177_2739_z_20)
ob_movel_swamp_4177_2739_z_20 = bpy.data.objects.new('Movel_swamp_4177_2739_z-20', me_movel_swamp_4177_2739_z_20)
ob_movel_swamp_4178_2739_z_20 = bpy.data.objects.new('Movel_swamp_4178_2739_z-20', me_movel_swamp_4178_2739_z_20)
ob_movel_swamp_4177_2740_z_20 = bpy.data.objects.new('Movel_swamp_4177_2740_z-20', me_movel_swamp_4177_2740_z_20)
ob_movel_swamp_4178_2740_z_20 = bpy.data.objects.new('Movel_swamp_4178_2740_z-20', me_movel_swamp_4178_2740_z_20)
ob_movel_vines_4177_2741_z_20 = bpy.data.objects.new('Movel_vines_4177_2741_z-20', me_movel_vines_4177_2741_z_20)
ob_movel_mushrooms_4178_2741_z_20 = bpy.data.objects.new('Movel_mushrooms_4178_2741_z-20', me_movel_mushrooms_4178_2741_z_20)
ob_movel_vines_4177_2742_z_20 = bpy.data.objects.new('Movel_vines_4177_2742_z-20', me_movel_vines_4177_2742_z_20)
ob_movel_bone_4177_2742_z_20 = bpy.data.objects.new('Movel_bone_4177_2742_z-20', me_movel_bone_4177_2742_z_20)
ob_movel_vines_4177_2743_z_20 = bpy.data.objects.new('Movel_vines_4177_2743_z-20', me_movel_vines_4177_2743_z_20)
ob_movel_pelvis_bone_4177_2743_z_20 = bpy.data.objects.new('Movel_pelvis_bone_4177_2743_z-20', me_movel_pelvis_bone_4177_2743_z_20)
ob_movel_bone_4178_2743_z_20 = bpy.data.objects.new('Movel_bone_4178_2743_z-20', me_movel_bone_4178_2743_z_20)
ob_movel_vines_4177_2744_z_20 = bpy.data.objects.new('Movel_vines_4177_2744_z-20', me_movel_vines_4177_2744_z_20)
ob_movel_vines_4177_2745_z_20 = bpy.data.objects.new('Movel_vines_4177_2745_z-20', me_movel_vines_4177_2745_z_20)
ob_movel_vines_4177_2745_z_20_001 = bpy.data.objects.new('Movel_vines_4177_2745_z-20.001', me_movel_vines_4177_2745_z_20_001)
ob_movel_swamp_4177_2746_z_20 = bpy.data.objects.new('Movel_swamp_4177_2746_z-20', me_movel_swamp_4177_2746_z_20)
ob_movel_swamp_4178_2746_z_20 = bpy.data.objects.new('Movel_swamp_4178_2746_z-20', me_movel_swamp_4178_2746_z_20)
ob_movel_vines_4177_2747_z_20 = bpy.data.objects.new('Movel_vines_4177_2747_z-20', me_movel_vines_4177_2747_z_20)
ob_movel_swamp_4177_2747_z_20 = bpy.data.objects.new('Movel_swamp_4177_2747_z-20', me_movel_swamp_4177_2747_z_20)
ob_movel_swamp_4178_2747_z_20 = bpy.data.objects.new('Movel_swamp_4178_2747_z-20', me_movel_swamp_4178_2747_z_20)
ob_movel_swamp_4178_2749_z_20 = bpy.data.objects.new('Movel_swamp_4178_2749_z-20', me_movel_swamp_4178_2749_z_20)
ob_movel_vines_4177_2750_z_20 = bpy.data.objects.new('Movel_vines_4177_2750_z-20', me_movel_vines_4177_2750_z_20)
ob_movel_swamp_4177_2750_z_20 = bpy.data.objects.new('Movel_swamp_4177_2750_z-20', me_movel_swamp_4177_2750_z_20)
ob_movel_swamp_4178_2750_z_20 = bpy.data.objects.new('Movel_swamp_4178_2750_z-20', me_movel_swamp_4178_2750_z_20)
ob_movel_swamp_4177_2751_z_20 = bpy.data.objects.new('Movel_swamp_4177_2751_z-20', me_movel_swamp_4177_2751_z_20)
ob_movel_swamp_4177_2752_z_20 = bpy.data.objects.new('Movel_swamp_4177_2752_z-20', me_movel_swamp_4177_2752_z_20)

# ---- transforms, parenting, visibility, modifiers, constraints
ob_parede_externa_norte_y2734_x4176_4176.location = (-1.0, -9.0, 0.0)
ob_parede_externa_norte_y2734_x4176_4176.empty_display_type = 'CUBE'
ob_bloco_dungeon_wall_4176_2734_z_20.parent = ob_parede_externa_norte_y2734_x4176_4176
ob_bloco_dungeon_wall_4176_2734_z_20.matrix_parent_inverse = Matrix(((1.0, -0.0, 0.0, 1.0), (-0.0, 1.0, -0.0, 9.0), (0.0, -0.0, 1.0, -0.0), (-0.0, 0.0, -0.0, 1.0)))
ob_bloco_dungeon_wall_4176_2734_z_20.location = (-1.0, -9.325, 1.32)
ob_parede_externa_sul_y2752_x4176_4176.location = (-1.0, 9.0, 0.0)
ob_parede_externa_sul_y2752_x4176_4176.empty_display_type = 'CUBE'
ob_bloco_dungeon_wall_4176_2752_z_20.parent = ob_parede_externa_sul_y2752_x4176_4176
ob_bloco_dungeon_wall_4176_2752_z_20.matrix_parent_inverse = Matrix(((1.0, -0.0, 0.0, 1.0), (-0.0, 1.0, -0.0, -9.0), (0.0, -0.0, 1.0, -0.0), (-0.0, 0.0, -0.0, 1.0)))
ob_bloco_dungeon_wall_4176_2752_z_20.location = (-1.0, 8.675, 1.32)
ob_parede_externa_oeste_x4176_y2735_2751.location = (-1.0, 0.0, 0.0)
ob_parede_externa_oeste_x4176_y2735_2751.empty_display_type = 'CUBE'
ob_bloco_dungeon_wall_4176_2735_z_20.parent = ob_parede_externa_oeste_x4176_y2735_2751
ob_bloco_dungeon_wall_4176_2735_z_20.matrix_parent_inverse = Matrix(((1.0, -0.0, 0.0, 1.0), (-0.0, 1.0, -0.0, 0.0), (0.0, -0.0, 1.0, -0.0), (-0.0, 0.0, -0.0, 1.0)))
ob_bloco_dungeon_wall_4176_2735_z_20.location = (-1.325, -8.0, 1.32)
ob_bloco_dungeon_wall_4176_2736_z_20.parent = ob_parede_externa_oeste_x4176_y2735_2751
ob_bloco_dungeon_wall_4176_2736_z_20.matrix_parent_inverse = Matrix(((1.0, -0.0, 0.0, 1.0), (-0.0, 1.0, -0.0, 0.0), (0.0, -0.0, 1.0, -0.0), (-0.0, 0.0, -0.0, 1.0)))
ob_bloco_dungeon_wall_4176_2736_z_20.location = (-1.325, -7.0, 1.32)
ob_bloco_dungeon_wall_4176_2737_z_20.parent = ob_parede_externa_oeste_x4176_y2735_2751
ob_bloco_dungeon_wall_4176_2737_z_20.matrix_parent_inverse = Matrix(((1.0, -0.0, 0.0, 1.0), (-0.0, 1.0, -0.0, 0.0), (0.0, -0.0, 1.0, -0.0), (-0.0, 0.0, -0.0, 1.0)))
ob_bloco_dungeon_wall_4176_2737_z_20.location = (-1.325, -6.0, 1.32)
ob_bloco_dungeon_wall_4176_2738_z_20.parent = ob_parede_externa_oeste_x4176_y2735_2751
ob_bloco_dungeon_wall_4176_2738_z_20.matrix_parent_inverse = Matrix(((1.0, -0.0, 0.0, 1.0), (-0.0, 1.0, -0.0, 0.0), (0.0, -0.0, 1.0, -0.0), (-0.0, 0.0, -0.0, 1.0)))
ob_bloco_dungeon_wall_4176_2738_z_20.location = (-1.325, -5.0, 1.32)
ob_bloco_dungeon_wall_4176_2739_z_20.parent = ob_parede_externa_oeste_x4176_y2735_2751
ob_bloco_dungeon_wall_4176_2739_z_20.matrix_parent_inverse = Matrix(((1.0, -0.0, 0.0, 1.0), (-0.0, 1.0, -0.0, 0.0), (0.0, -0.0, 1.0, -0.0), (-0.0, 0.0, -0.0, 1.0)))
ob_bloco_dungeon_wall_4176_2739_z_20.location = (-1.325, -4.0, 1.32)
ob_bloco_dungeon_wall_4176_2740_z_20.parent = ob_parede_externa_oeste_x4176_y2735_2751
ob_bloco_dungeon_wall_4176_2740_z_20.matrix_parent_inverse = Matrix(((1.0, -0.0, 0.0, 1.0), (-0.0, 1.0, -0.0, 0.0), (0.0, -0.0, 1.0, -0.0), (-0.0, 0.0, -0.0, 1.0)))
ob_bloco_dungeon_wall_4176_2740_z_20.location = (-1.325, -3.0, 1.32)
ob_bloco_dungeon_wall_4176_2741_z_20.parent = ob_parede_externa_oeste_x4176_y2735_2751
ob_bloco_dungeon_wall_4176_2741_z_20.matrix_parent_inverse = Matrix(((1.0, -0.0, 0.0, 1.0), (-0.0, 1.0, -0.0, 0.0), (0.0, -0.0, 1.0, -0.0), (-0.0, 0.0, -0.0, 1.0)))
ob_bloco_dungeon_wall_4176_2741_z_20.location = (-1.325, -2.0, 1.32)
ob_bloco_dungeon_wall_4176_2742_z_20.parent = ob_parede_externa_oeste_x4176_y2735_2751
ob_bloco_dungeon_wall_4176_2742_z_20.matrix_parent_inverse = Matrix(((1.0, -0.0, 0.0, 1.0), (-0.0, 1.0, -0.0, 0.0), (0.0, -0.0, 1.0, -0.0), (-0.0, 0.0, -0.0, 1.0)))
ob_bloco_dungeon_wall_4176_2742_z_20.location = (-1.325, -1.0, 1.32)
ob_bloco_dungeon_wall_4176_2743_z_20.parent = ob_parede_externa_oeste_x4176_y2735_2751
ob_bloco_dungeon_wall_4176_2743_z_20.matrix_parent_inverse = Matrix(((1.0, -0.0, 0.0, 1.0), (-0.0, 1.0, -0.0, 0.0), (0.0, -0.0, 1.0, -0.0), (-0.0, 0.0, -0.0, 1.0)))
ob_bloco_dungeon_wall_4176_2743_z_20.location = (-1.325, 0.0, 1.32)
ob_bloco_dungeon_wall_4176_2744_z_20.parent = ob_parede_externa_oeste_x4176_y2735_2751
ob_bloco_dungeon_wall_4176_2744_z_20.matrix_parent_inverse = Matrix(((1.0, -0.0, 0.0, 1.0), (-0.0, 1.0, -0.0, 0.0), (0.0, -0.0, 1.0, -0.0), (-0.0, 0.0, -0.0, 1.0)))
ob_bloco_dungeon_wall_4176_2744_z_20.location = (-1.325, 1.0, 1.32)
ob_bloco_dungeon_wall_4176_2745_z_20.parent = ob_parede_externa_oeste_x4176_y2735_2751
ob_bloco_dungeon_wall_4176_2745_z_20.matrix_parent_inverse = Matrix(((1.0, -0.0, 0.0, 1.0), (-0.0, 1.0, -0.0, 0.0), (0.0, -0.0, 1.0, -0.0), (-0.0, 0.0, -0.0, 1.0)))
ob_bloco_dungeon_wall_4176_2745_z_20.location = (-1.325, 2.0, 1.32)
ob_bloco_dungeon_wall_4176_2746_z_20.parent = ob_parede_externa_oeste_x4176_y2735_2751
ob_bloco_dungeon_wall_4176_2746_z_20.matrix_parent_inverse = Matrix(((1.0, -0.0, 0.0, 1.0), (-0.0, 1.0, -0.0, 0.0), (0.0, -0.0, 1.0, -0.0), (-0.0, 0.0, -0.0, 1.0)))
ob_bloco_dungeon_wall_4176_2746_z_20.location = (-1.325, 3.0, 1.32)
ob_bloco_dungeon_wall_4176_2747_z_20.parent = ob_parede_externa_oeste_x4176_y2735_2751
ob_bloco_dungeon_wall_4176_2747_z_20.matrix_parent_inverse = Matrix(((1.0, -0.0, 0.0, 1.0), (-0.0, 1.0, -0.0, 0.0), (0.0, -0.0, 1.0, -0.0), (-0.0, 0.0, -0.0, 1.0)))
ob_bloco_dungeon_wall_4176_2747_z_20.location = (-1.325, 4.0, 1.32)
ob_bloco_dungeon_wall_4176_2748_z_20.parent = ob_parede_externa_oeste_x4176_y2735_2751
ob_bloco_dungeon_wall_4176_2748_z_20.matrix_parent_inverse = Matrix(((1.0, -0.0, 0.0, 1.0), (-0.0, 1.0, -0.0, 0.0), (0.0, -0.0, 1.0, -0.0), (-0.0, 0.0, -0.0, 1.0)))
ob_bloco_dungeon_wall_4176_2748_z_20.location = (-1.325, 5.0, 1.32)
ob_bloco_dungeon_wall_4176_2749_z_20.parent = ob_parede_externa_oeste_x4176_y2735_2751
ob_bloco_dungeon_wall_4176_2749_z_20.matrix_parent_inverse = Matrix(((1.0, -0.0, 0.0, 1.0), (-0.0, 1.0, -0.0, 0.0), (0.0, -0.0, 1.0, -0.0), (-0.0, 0.0, -0.0, 1.0)))
ob_bloco_dungeon_wall_4176_2749_z_20.location = (-1.325, 6.0, 1.32)
ob_bloco_dungeon_wall_4176_2750_z_20.parent = ob_parede_externa_oeste_x4176_y2735_2751
ob_bloco_dungeon_wall_4176_2750_z_20.matrix_parent_inverse = Matrix(((1.0, -0.0, 0.0, 1.0), (-0.0, 1.0, -0.0, 0.0), (0.0, -0.0, 1.0, -0.0), (-0.0, 0.0, -0.0, 1.0)))
ob_bloco_dungeon_wall_4176_2750_z_20.location = (-1.325, 7.0, 1.32)
ob_bloco_dungeon_wall_4176_2751_z_20.parent = ob_parede_externa_oeste_x4176_y2735_2751
ob_bloco_dungeon_wall_4176_2751_z_20.matrix_parent_inverse = Matrix(((1.0, -0.0, 0.0, 1.0), (-0.0, 1.0, -0.0, 0.0), (0.0, -0.0, 1.0, -0.0), (-0.0, 0.0, -0.0, 1.0)))
ob_bloco_dungeon_wall_4176_2751_z_20.location = (-1.325, 8.0, 1.32)
ob_pisos_lajes.location = (0.0, 0.0, 0.0)
ob_pisos_lajes.empty_display_type = 'CUBE'
ob_piso_swamp_4177_2748_z_20.parent = ob_pisos_lajes
ob_piso_swamp_4177_2748_z_20.location = (0.0, 5.0, -0.05)
ob_piso_swamp_4178_2748_z_20.parent = ob_pisos_lajes
ob_piso_swamp_4178_2748_z_20.location = (1.0, 5.0, -0.05)
ob_piso_swamp_4177_2749_z_20.parent = ob_pisos_lajes
ob_piso_swamp_4177_2749_z_20.location = (0.0, 6.0, -0.05)
ob_moveis_decoracoes.location = (0.0, 0.0, 0.0)
ob_moveis_decoracoes.empty_display_type = 'CUBE'
ob_movel_vines_4177_2736_z_20.parent = ob_moveis_decoracoes
ob_movel_vines_4177_2736_z_20.location = (0.0, -7.0, 0.06)
ob_movel_vines_4177_2737_z_20.parent = ob_moveis_decoracoes
ob_movel_vines_4177_2737_z_20.location = (0.0, -6.0, 0.06)
ob_movel_vines_4177_2738_z_20.parent = ob_moveis_decoracoes
ob_movel_vines_4177_2738_z_20.location = (0.0, -5.0, 0.06)
ob_movel_swamp_4178_2738_z_20.parent = ob_moveis_decoracoes
ob_movel_swamp_4178_2738_z_20.location = (1.0, -5.0, 0.06)
ob_movel_vines_4177_2739_z_20.parent = ob_moveis_decoracoes
ob_movel_vines_4177_2739_z_20.location = (0.0, -4.0, 0.06)
ob_movel_swamp_4177_2739_z_20.parent = ob_moveis_decoracoes
ob_movel_swamp_4177_2739_z_20.location = (0.0, -4.0, 0.06)
ob_movel_swamp_4178_2739_z_20.parent = ob_moveis_decoracoes
ob_movel_swamp_4178_2739_z_20.location = (1.0, -4.0, 0.06)
ob_movel_swamp_4177_2740_z_20.parent = ob_moveis_decoracoes
ob_movel_swamp_4177_2740_z_20.location = (0.0, -3.0, 0.06)
ob_movel_swamp_4178_2740_z_20.parent = ob_moveis_decoracoes
ob_movel_swamp_4178_2740_z_20.location = (1.0, -3.0, 0.06)
ob_movel_vines_4177_2741_z_20.parent = ob_moveis_decoracoes
ob_movel_vines_4177_2741_z_20.location = (0.0, -2.0, 0.06)
ob_movel_mushrooms_4178_2741_z_20.parent = ob_moveis_decoracoes
ob_movel_mushrooms_4178_2741_z_20.location = (1.0, -2.0, 0.06)
ob_movel_vines_4177_2742_z_20.parent = ob_moveis_decoracoes
ob_movel_vines_4177_2742_z_20.location = (0.0, -1.0, 0.06)
ob_movel_bone_4177_2742_z_20.parent = ob_moveis_decoracoes
ob_movel_bone_4177_2742_z_20.location = (0.0, -1.0, 0.06)
ob_movel_vines_4177_2743_z_20.parent = ob_moveis_decoracoes
ob_movel_vines_4177_2743_z_20.location = (0.0, 0.0, 0.06)
ob_movel_pelvis_bone_4177_2743_z_20.parent = ob_moveis_decoracoes
ob_movel_pelvis_bone_4177_2743_z_20.location = (0.0, 0.0, 0.06)
ob_movel_bone_4178_2743_z_20.parent = ob_moveis_decoracoes
ob_movel_bone_4178_2743_z_20.location = (1.0, 0.0, 0.06)
ob_movel_vines_4177_2744_z_20.parent = ob_moveis_decoracoes
ob_movel_vines_4177_2744_z_20.location = (0.0, 1.0, 0.06)
ob_movel_vines_4177_2745_z_20.parent = ob_moveis_decoracoes
ob_movel_vines_4177_2745_z_20.location = (0.0, 2.0, 0.06)
ob_movel_vines_4177_2745_z_20_001.parent = ob_moveis_decoracoes
ob_movel_vines_4177_2745_z_20_001.location = (0.0, 2.0, 0.06)
ob_movel_swamp_4177_2746_z_20.parent = ob_moveis_decoracoes
ob_movel_swamp_4177_2746_z_20.location = (0.0, 3.0, 0.06)
ob_movel_swamp_4178_2746_z_20.parent = ob_moveis_decoracoes
ob_movel_swamp_4178_2746_z_20.location = (1.0, 3.0, 0.06)
ob_movel_vines_4177_2747_z_20.parent = ob_moveis_decoracoes
ob_movel_vines_4177_2747_z_20.location = (0.0, 4.0, 0.06)
ob_movel_swamp_4177_2747_z_20.parent = ob_moveis_decoracoes
ob_movel_swamp_4177_2747_z_20.location = (0.0, 4.0, 0.06)
ob_movel_swamp_4178_2747_z_20.parent = ob_moveis_decoracoes
ob_movel_swamp_4178_2747_z_20.location = (1.0, 4.0, 0.06)
ob_movel_swamp_4178_2749_z_20.parent = ob_moveis_decoracoes
ob_movel_swamp_4178_2749_z_20.location = (1.0, 6.0, 0.06)
ob_movel_vines_4177_2750_z_20.parent = ob_moveis_decoracoes
ob_movel_vines_4177_2750_z_20.location = (0.0, 7.0, 0.06)
ob_movel_swamp_4177_2750_z_20.parent = ob_moveis_decoracoes
ob_movel_swamp_4177_2750_z_20.location = (0.0, 7.0, 0.06)
ob_movel_swamp_4178_2750_z_20.parent = ob_moveis_decoracoes
ob_movel_swamp_4178_2750_z_20.location = (1.0, 7.0, 0.06)
ob_movel_swamp_4177_2751_z_20.parent = ob_moveis_decoracoes
ob_movel_swamp_4177_2751_z_20.location = (0.0, 8.0, 0.06)
ob_movel_swamp_4177_2752_z_20.parent = ob_moveis_decoracoes
ob_movel_swamp_4177_2752_z_20.location = (0.0, 9.0, 0.06)

# ---- collection membership
col_01_paredes_externas.objects.link(ob_parede_externa_norte_y2734_x4176_4176)
col_01_paredes_externas.objects.link(ob_bloco_dungeon_wall_4176_2734_z_20)
col_01_paredes_externas.objects.link(ob_parede_externa_sul_y2752_x4176_4176)
col_01_paredes_externas.objects.link(ob_bloco_dungeon_wall_4176_2752_z_20)
col_01_paredes_externas.objects.link(ob_parede_externa_oeste_x4176_y2735_2751)
col_01_paredes_externas.objects.link(ob_bloco_dungeon_wall_4176_2735_z_20)
col_01_paredes_externas.objects.link(ob_bloco_dungeon_wall_4176_2736_z_20)
col_01_paredes_externas.objects.link(ob_bloco_dungeon_wall_4176_2737_z_20)
col_01_paredes_externas.objects.link(ob_bloco_dungeon_wall_4176_2738_z_20)
col_01_paredes_externas.objects.link(ob_bloco_dungeon_wall_4176_2739_z_20)
col_01_paredes_externas.objects.link(ob_bloco_dungeon_wall_4176_2740_z_20)
col_01_paredes_externas.objects.link(ob_bloco_dungeon_wall_4176_2741_z_20)
col_01_paredes_externas.objects.link(ob_bloco_dungeon_wall_4176_2742_z_20)
col_01_paredes_externas.objects.link(ob_bloco_dungeon_wall_4176_2743_z_20)
col_01_paredes_externas.objects.link(ob_bloco_dungeon_wall_4176_2744_z_20)
col_01_paredes_externas.objects.link(ob_bloco_dungeon_wall_4176_2745_z_20)
col_01_paredes_externas.objects.link(ob_bloco_dungeon_wall_4176_2746_z_20)
col_01_paredes_externas.objects.link(ob_bloco_dungeon_wall_4176_2747_z_20)
col_01_paredes_externas.objects.link(ob_bloco_dungeon_wall_4176_2748_z_20)
col_01_paredes_externas.objects.link(ob_bloco_dungeon_wall_4176_2749_z_20)
col_01_paredes_externas.objects.link(ob_bloco_dungeon_wall_4176_2750_z_20)
col_01_paredes_externas.objects.link(ob_bloco_dungeon_wall_4176_2751_z_20)
col_03_pisos_escadas.objects.link(ob_pisos_lajes)
col_03_pisos_escadas.objects.link(ob_piso_swamp_4177_2748_z_20)
col_03_pisos_escadas.objects.link(ob_piso_swamp_4178_2748_z_20)
col_03_pisos_escadas.objects.link(ob_piso_swamp_4177_2749_z_20)
col_04_moveis_decoracoes.objects.link(ob_moveis_decoracoes)
col_04_moveis_decoracoes.objects.link(ob_movel_vines_4177_2736_z_20)
col_04_moveis_decoracoes.objects.link(ob_movel_vines_4177_2737_z_20)
col_04_moveis_decoracoes.objects.link(ob_movel_vines_4177_2738_z_20)
col_04_moveis_decoracoes.objects.link(ob_movel_swamp_4178_2738_z_20)
col_04_moveis_decoracoes.objects.link(ob_movel_vines_4177_2739_z_20)
col_04_moveis_decoracoes.objects.link(ob_movel_swamp_4177_2739_z_20)
col_04_moveis_decoracoes.objects.link(ob_movel_swamp_4178_2739_z_20)
col_04_moveis_decoracoes.objects.link(ob_movel_swamp_4177_2740_z_20)
col_04_moveis_decoracoes.objects.link(ob_movel_swamp_4178_2740_z_20)
col_04_moveis_decoracoes.objects.link(ob_movel_vines_4177_2741_z_20)
col_04_moveis_decoracoes.objects.link(ob_movel_mushrooms_4178_2741_z_20)
col_04_moveis_decoracoes.objects.link(ob_movel_vines_4177_2742_z_20)
col_04_moveis_decoracoes.objects.link(ob_movel_bone_4177_2742_z_20)
col_04_moveis_decoracoes.objects.link(ob_movel_vines_4177_2743_z_20)
col_04_moveis_decoracoes.objects.link(ob_movel_pelvis_bone_4177_2743_z_20)
col_04_moveis_decoracoes.objects.link(ob_movel_bone_4178_2743_z_20)
col_04_moveis_decoracoes.objects.link(ob_movel_vines_4177_2744_z_20)
col_04_moveis_decoracoes.objects.link(ob_movel_vines_4177_2745_z_20)
col_04_moveis_decoracoes.objects.link(ob_movel_vines_4177_2745_z_20_001)
col_04_moveis_decoracoes.objects.link(ob_movel_swamp_4177_2746_z_20)
col_04_moveis_decoracoes.objects.link(ob_movel_swamp_4178_2746_z_20)
col_04_moveis_decoracoes.objects.link(ob_movel_vines_4177_2747_z_20)
col_04_moveis_decoracoes.objects.link(ob_movel_swamp_4177_2747_z_20)
col_04_moveis_decoracoes.objects.link(ob_movel_swamp_4178_2747_z_20)
col_04_moveis_decoracoes.objects.link(ob_movel_swamp_4178_2749_z_20)
col_04_moveis_decoracoes.objects.link(ob_movel_vines_4177_2750_z_20)
col_04_moveis_decoracoes.objects.link(ob_movel_swamp_4177_2750_z_20)
col_04_moveis_decoracoes.objects.link(ob_movel_swamp_4178_2750_z_20)
col_04_moveis_decoracoes.objects.link(ob_movel_swamp_4177_2751_z_20)
col_04_moveis_decoracoes.objects.link(ob_movel_swamp_4177_2752_z_20)

# ---- scene / render settings (as saved in the file)
scene.frame_start = 1; scene.frame_end = 250; scene.frame_set(1)
scene.render.engine = 'BLENDER_EEVEE_NEXT'
scene.render.bake_bias = 0.0
scene.render.bake_samples = 0
scene.cycles.sampling_pattern = 'TABULATED_SOBOL'
scene.eevee.use_volume_custom_range = False
bpy.context.view_layer.update()

# ---- added for rendering (the .blend has no active camera and no usable light): camera, sun + grey world if the file has none
cam_auto = bpy.data.cameras.new('AutoCamera')
cam_auto.lens = 50.0
cam_auto.sensor_width = 36.0
cam_auto.clip_end = 1000.0
ob_auto_camera = bpy.data.objects.new('AutoCamera', cam_auto)
scene.collection.objects.link(ob_auto_camera)
ob_auto_camera.location = (17.8862, -21.5135, 15.579)
ob_auto_camera.rotation_euler = (1.09748, -7.21219e-08, 0.694738)
scene.camera = ob_auto_camera
light_auto_sun = bpy.data.lights.new('AutoSun', 'SUN')
light_auto_sun.energy = 3.0
light_auto_sun.angle = 0.0523599
ob_auto_sun = bpy.data.objects.new('AutoSun', light_auto_sun)
scene.collection.objects.link(ob_auto_sun)
ob_auto_sun.rotation_euler = (0.872665, 0.174533, 0.523599)
if scene.world is None:
    world_auto = bpy.data.worlds.new('AutoWorld')
    world_auto.color = (0.3, 0.3, 0.3)
    scene.world = world_auto
bpy.context.view_layer.update()
